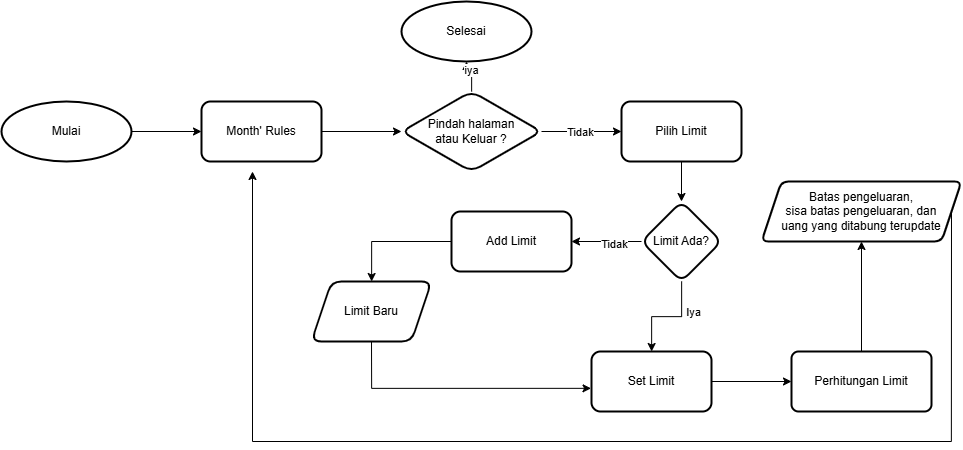

The diagram above was exported from draw.io. Its source (the exported page's mxGraphModel, read from the mxfile embedded in the PNG):
<mxGraphModel dx="4527" dy="1540" grid="1" gridSize="10" guides="1" tooltips="1" connect="1" arrows="1" fold="1" page="1" pageScale="1" pageWidth="850" pageHeight="1100" math="0" shadow="0">
  <root>
    <mxCell id="0" />
    <mxCell id="1" parent="0" />
    <mxCell id="GXwcAAF6IwbAUEnvl0M_-2" value="" style="group" parent="1" vertex="1" connectable="0">
      <mxGeometry x="-2140" y="130" width="960" height="440" as="geometry" />
    </mxCell>
    <mxCell id="w5AQKAz5ajuX1Oyyauq0-2" value="" style="edgeStyle=orthogonalEdgeStyle;rounded=0;orthogonalLoop=1;jettySize=auto;html=1;" parent="GXwcAAF6IwbAUEnvl0M_-2" source="w5AQKAz5ajuX1Oyyauq0-3" target="w5AQKAz5ajuX1Oyyauq0-5" edge="1">
      <mxGeometry relative="1" as="geometry" />
    </mxCell>
    <mxCell id="w5AQKAz5ajuX1Oyyauq0-3" value="Mulai" style="strokeWidth=2;html=1;shape=mxgraph.flowchart.start_1;whiteSpace=wrap;container=0;" parent="GXwcAAF6IwbAUEnvl0M_-2" vertex="1">
      <mxGeometry y="100" width="130" height="60" as="geometry" />
    </mxCell>
    <mxCell id="w5AQKAz5ajuX1Oyyauq0-4" value="" style="edgeStyle=orthogonalEdgeStyle;rounded=0;orthogonalLoop=1;jettySize=auto;html=1;" parent="GXwcAAF6IwbAUEnvl0M_-2" source="w5AQKAz5ajuX1Oyyauq0-5" target="w5AQKAz5ajuX1Oyyauq0-27" edge="1">
      <mxGeometry relative="1" as="geometry" />
    </mxCell>
    <mxCell id="w5AQKAz5ajuX1Oyyauq0-5" value="Month' Rules" style="rounded=1;whiteSpace=wrap;html=1;strokeWidth=2;container=0;" parent="GXwcAAF6IwbAUEnvl0M_-2" vertex="1">
      <mxGeometry x="200" y="100" width="120" height="60" as="geometry" />
    </mxCell>
    <mxCell id="w5AQKAz5ajuX1Oyyauq0-6" value="" style="edgeStyle=orthogonalEdgeStyle;rounded=0;orthogonalLoop=1;jettySize=auto;html=1;" parent="GXwcAAF6IwbAUEnvl0M_-2" source="w5AQKAz5ajuX1Oyyauq0-7" target="w5AQKAz5ajuX1Oyyauq0-12" edge="1">
      <mxGeometry relative="1" as="geometry" />
    </mxCell>
    <mxCell id="w5AQKAz5ajuX1Oyyauq0-7" value="Pilih Limit" style="rounded=1;whiteSpace=wrap;html=1;strokeWidth=2;container=0;" parent="GXwcAAF6IwbAUEnvl0M_-2" vertex="1">
      <mxGeometry x="620" y="100" width="120" height="60" as="geometry" />
    </mxCell>
    <mxCell id="w5AQKAz5ajuX1Oyyauq0-8" value="" style="edgeStyle=orthogonalEdgeStyle;rounded=0;orthogonalLoop=1;jettySize=auto;html=1;" parent="GXwcAAF6IwbAUEnvl0M_-2" source="w5AQKAz5ajuX1Oyyauq0-12" target="w5AQKAz5ajuX1Oyyauq0-14" edge="1">
      <mxGeometry relative="1" as="geometry" />
    </mxCell>
    <mxCell id="w5AQKAz5ajuX1Oyyauq0-9" value="Iya" style="edgeLabel;html=1;align=center;verticalAlign=middle;resizable=0;points=[];container=0;" parent="w5AQKAz5ajuX1Oyyauq0-8" vertex="1" connectable="0">
      <mxGeometry x="-0.3667" y="-2" relative="1" as="geometry">
        <mxPoint x="12" y="-2" as="offset" />
      </mxGeometry>
    </mxCell>
    <mxCell id="w5AQKAz5ajuX1Oyyauq0-10" value="" style="edgeStyle=orthogonalEdgeStyle;rounded=0;orthogonalLoop=1;jettySize=auto;html=1;" parent="GXwcAAF6IwbAUEnvl0M_-2" source="w5AQKAz5ajuX1Oyyauq0-12" target="w5AQKAz5ajuX1Oyyauq0-20" edge="1">
      <mxGeometry relative="1" as="geometry" />
    </mxCell>
    <mxCell id="w5AQKAz5ajuX1Oyyauq0-11" value="Tidak" style="edgeLabel;html=1;align=center;verticalAlign=middle;resizable=0;points=[];container=0;" parent="w5AQKAz5ajuX1Oyyauq0-10" vertex="1" connectable="0">
      <mxGeometry x="-0.1591" y="2" relative="1" as="geometry">
        <mxPoint as="offset" />
      </mxGeometry>
    </mxCell>
    <mxCell id="w5AQKAz5ajuX1Oyyauq0-12" value="Limit Ada?" style="rhombus;whiteSpace=wrap;html=1;rounded=1;strokeWidth=2;container=0;" parent="GXwcAAF6IwbAUEnvl0M_-2" vertex="1">
      <mxGeometry x="640" y="200" width="80" height="80" as="geometry" />
    </mxCell>
    <mxCell id="w5AQKAz5ajuX1Oyyauq0-13" value="" style="edgeStyle=orthogonalEdgeStyle;rounded=0;orthogonalLoop=1;jettySize=auto;html=1;" parent="GXwcAAF6IwbAUEnvl0M_-2" source="w5AQKAz5ajuX1Oyyauq0-14" target="w5AQKAz5ajuX1Oyyauq0-16" edge="1">
      <mxGeometry relative="1" as="geometry">
        <mxPoint x="1300" y="130" as="targetPoint" />
      </mxGeometry>
    </mxCell>
    <mxCell id="w5AQKAz5ajuX1Oyyauq0-14" value="Set Limit" style="whiteSpace=wrap;html=1;rounded=1;strokeWidth=2;container=0;" parent="GXwcAAF6IwbAUEnvl0M_-2" vertex="1">
      <mxGeometry x="590" y="350" width="120" height="60" as="geometry" />
    </mxCell>
    <mxCell id="w5AQKAz5ajuX1Oyyauq0-15" value="" style="edgeStyle=orthogonalEdgeStyle;rounded=0;orthogonalLoop=1;jettySize=auto;html=1;" parent="GXwcAAF6IwbAUEnvl0M_-2" source="w5AQKAz5ajuX1Oyyauq0-16" target="w5AQKAz5ajuX1Oyyauq0-18" edge="1">
      <mxGeometry relative="1" as="geometry" />
    </mxCell>
    <mxCell id="w5AQKAz5ajuX1Oyyauq0-16" value="Perhitungan Limit" style="rounded=1;whiteSpace=wrap;html=1;absoluteArcSize=1;arcSize=14;strokeWidth=2;container=0;" parent="GXwcAAF6IwbAUEnvl0M_-2" vertex="1">
      <mxGeometry x="790" y="350" width="140" height="60" as="geometry" />
    </mxCell>
    <mxCell id="GXwcAAF6IwbAUEnvl0M_-1" style="edgeStyle=orthogonalEdgeStyle;rounded=0;orthogonalLoop=1;jettySize=auto;html=1;exitX=1;exitY=0.5;exitDx=0;exitDy=0;" parent="GXwcAAF6IwbAUEnvl0M_-2" source="w5AQKAz5ajuX1Oyyauq0-18" edge="1">
      <mxGeometry relative="1" as="geometry">
        <mxPoint x="250" y="170" as="targetPoint" />
        <Array as="points">
          <mxPoint x="950" y="440" />
          <mxPoint x="251" y="440" />
          <mxPoint x="251" y="170" />
        </Array>
      </mxGeometry>
    </mxCell>
    <mxCell id="w5AQKAz5ajuX1Oyyauq0-18" value="Batas pengeluaran,&lt;div&gt;sisa batas pengeluaran, dan&lt;/div&gt;&lt;div&gt;uang yang ditabung terupdate&lt;/div&gt;" style="shape=parallelogram;perimeter=parallelogramPerimeter;whiteSpace=wrap;html=1;fixedSize=1;rounded=1;absoluteArcSize=1;arcSize=14;strokeWidth=2;container=0;" parent="GXwcAAF6IwbAUEnvl0M_-2" vertex="1">
      <mxGeometry x="760" y="180" width="200" height="60" as="geometry" />
    </mxCell>
    <mxCell id="w5AQKAz5ajuX1Oyyauq0-19" value="" style="edgeStyle=orthogonalEdgeStyle;rounded=0;orthogonalLoop=1;jettySize=auto;html=1;" parent="GXwcAAF6IwbAUEnvl0M_-2" source="w5AQKAz5ajuX1Oyyauq0-20" target="w5AQKAz5ajuX1Oyyauq0-22" edge="1">
      <mxGeometry relative="1" as="geometry" />
    </mxCell>
    <mxCell id="w5AQKAz5ajuX1Oyyauq0-20" value="Add Limit" style="rounded=1;whiteSpace=wrap;html=1;strokeWidth=2;container=0;" parent="GXwcAAF6IwbAUEnvl0M_-2" vertex="1">
      <mxGeometry x="450" y="210" width="120" height="60" as="geometry" />
    </mxCell>
    <mxCell id="w5AQKAz5ajuX1Oyyauq0-22" value="Limit Baru" style="shape=parallelogram;perimeter=parallelogramPerimeter;whiteSpace=wrap;html=1;fixedSize=1;rounded=1;strokeWidth=2;container=0;" parent="GXwcAAF6IwbAUEnvl0M_-2" vertex="1">
      <mxGeometry x="310" y="280" width="120" height="60" as="geometry" />
    </mxCell>
    <mxCell id="w5AQKAz5ajuX1Oyyauq0-23" value="" style="edgeStyle=orthogonalEdgeStyle;rounded=0;orthogonalLoop=1;jettySize=auto;html=1;" parent="GXwcAAF6IwbAUEnvl0M_-2" source="w5AQKAz5ajuX1Oyyauq0-27" target="w5AQKAz5ajuX1Oyyauq0-28" edge="1">
      <mxGeometry relative="1" as="geometry" />
    </mxCell>
    <mxCell id="w5AQKAz5ajuX1Oyyauq0-24" value="iya" style="edgeLabel;html=1;align=center;verticalAlign=middle;resizable=0;points=[];" parent="w5AQKAz5ajuX1Oyyauq0-23" vertex="1" connectable="0">
      <mxGeometry x="0.1797" y="-1" relative="1" as="geometry">
        <mxPoint x="-2" y="-1" as="offset" />
      </mxGeometry>
    </mxCell>
    <mxCell id="w5AQKAz5ajuX1Oyyauq0-25" value="" style="edgeStyle=orthogonalEdgeStyle;rounded=0;orthogonalLoop=1;jettySize=auto;html=1;entryX=0;entryY=0.5;entryDx=0;entryDy=0;" parent="GXwcAAF6IwbAUEnvl0M_-2" source="w5AQKAz5ajuX1Oyyauq0-27" target="w5AQKAz5ajuX1Oyyauq0-7" edge="1">
      <mxGeometry relative="1" as="geometry">
        <mxPoint x="710" y="130" as="targetPoint" />
      </mxGeometry>
    </mxCell>
    <mxCell id="w5AQKAz5ajuX1Oyyauq0-26" value="Tidak" style="edgeLabel;html=1;align=center;verticalAlign=middle;resizable=0;points=[];" parent="w5AQKAz5ajuX1Oyyauq0-25" vertex="1" connectable="0">
      <mxGeometry x="-0.058" relative="1" as="geometry">
        <mxPoint as="offset" />
      </mxGeometry>
    </mxCell>
    <mxCell id="w5AQKAz5ajuX1Oyyauq0-27" value="Pindah halaman &lt;br&gt;atau Keluar ?" style="rhombus;whiteSpace=wrap;html=1;rounded=1;strokeWidth=2;container=0;" parent="GXwcAAF6IwbAUEnvl0M_-2" vertex="1">
      <mxGeometry x="400" y="90" width="140" height="80" as="geometry" />
    </mxCell>
    <mxCell id="w5AQKAz5ajuX1Oyyauq0-28" value="Selesai" style="strokeWidth=2;html=1;shape=mxgraph.flowchart.start_1;whiteSpace=wrap;container=0;" parent="GXwcAAF6IwbAUEnvl0M_-2" vertex="1">
      <mxGeometry x="400" width="130" height="60" as="geometry" />
    </mxCell>
    <mxCell id="w5AQKAz5ajuX1Oyyauq0-35" style="edgeStyle=orthogonalEdgeStyle;rounded=0;orthogonalLoop=1;jettySize=auto;html=1;exitX=0.5;exitY=1;exitDx=0;exitDy=0;entryX=-0.004;entryY=0.614;entryDx=0;entryDy=0;entryPerimeter=0;" parent="GXwcAAF6IwbAUEnvl0M_-2" source="w5AQKAz5ajuX1Oyyauq0-22" target="w5AQKAz5ajuX1Oyyauq0-14" edge="1">
      <mxGeometry relative="1" as="geometry" />
    </mxCell>
  </root>
</mxGraphModel>